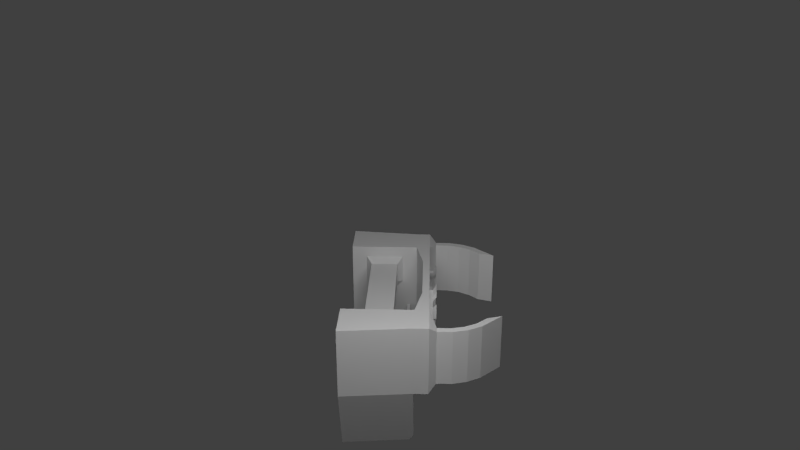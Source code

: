# Source: Console_v3.blend  (saved by Blender 2.68.0; exported with 4.5.12 LTS)
import bpy
from mathutils import Matrix  # noqa: F401  (used for matrix-valued properties, if any)

bpy.ops.wm.read_factory_settings(use_empty=True)
scene = bpy.context.scene
scene.name = 'Scene'

# ---- collections
col_collection_1 = bpy.data.collections.new('Collection 1'); scene.collection.children.link(col_collection_1)

# ---- materials (node trees are filled in below, after node groups)
mat_material = bpy.data.materials.new('Material')
mat_material.alpha_threshold = 0.0
mat_material.use_transparent_shadow = False
mat_material.roughness = 0.5
mat_material.line_color = (0.0, 0.0, 0.0, 1.0)

# ---- material node trees

# ---- world
world_world = bpy.data.worlds.new('World'); scene.world = world_world
world_world.color = (0.05088, 0.05088, 0.05088)
world_world.use_sun_shadow = False
world_world.sun_shadow_jitter_overblur = 0.0
world_world.cycles.sampling_method = 'MANUAL'
world_world.cycles.sample_map_resolution = 256

# ---- cameras
cam_camera = bpy.data.cameras.new('Camera')
cam_camera.clip_end = 100.0
cam_camera.lens = 35.0
cam_camera.sensor_width = 32.0
cam_camera.sensor_height = 18.0
cam_camera.ortho_scale = 7.314
cam_camera.dof.focus_distance = 0.0
cam_camera.dof.aperture_fstop = 128.0

# ---- lights
light_point_002 = bpy.data.lights.new('Point.002', 'POINT')
light_point_002.transmission_factor = 0.0
light_point_002.energy = 20.0
light_point_002.shadow_buffer_clip_start = 0.5
light_point_002.shadow_soft_size = 1.0
light_point_002.shadow_maximum_resolution = 0.006
light_point_002.use_absolute_resolution = True
light_point_002.cycles.use_multiple_importance_sampling = False
light_point_001 = bpy.data.lights.new('Point.001', 'POINT')
light_point_001.transmission_factor = 0.0
light_point_001.energy = 20.0
light_point_001.shadow_buffer_clip_start = 0.5
light_point_001.shadow_soft_size = 1.0
light_point_001.shadow_maximum_resolution = 0.006
light_point_001.use_absolute_resolution = True
light_point_001.cycles.use_multiple_importance_sampling = False
light_point = bpy.data.lights.new('Point', 'POINT')
light_point.transmission_factor = 0.0
light_point.energy = 100.0
light_point.shadow_buffer_clip_start = 0.5
light_point.shadow_soft_size = 1.0
light_point.shadow_maximum_resolution = 0.006
light_point.use_absolute_resolution = True
light_point.cycles.use_multiple_importance_sampling = False

# ---- meshes
me_cube = bpy.data.meshes.new('Cube')
me_cube.from_pydata([(0.8002, -0.25, 0.4998), (0.5, -0.25, 0.4998), (0.5, -0.25, -0.4998), (0.6252, -0.25, -0.4998), (0.75, 0.25, 0.4998), (0.5, 0.25, 0.4998), (0.8002, -0.25, -5.12e-07), (0.75, 0.25, -4.798e-07), (0.5998, 3.837e-07, -0.4998), (0.775, 4.958e-07, 0.4998), (0.5, 0.14, 0.417), (0.45, 0.1, 0.377), (0.5, -0.14, 0.417), (0.45, -0.1, 0.377), (0.5, -0.14, 0.1371), (0.45, -0.1, 0.1771), (0.775, 4.958e-07, -4.958e-07), (0.5, 0.14, 0.2071), (0.5, 0.25, -3.199e-07), (0.5, 0.07, 0.1371), (0.45, 0.1, 0.2271), (0.45, 0.05, 0.1771), (0.75, 0.35, 0.4998), (0.5, 0.35, 0.4998), (0.75, 0.35, -4.798e-07), (0.25, 0.3, 0.4998), (0.25, 0.3, -1.599e-07), (0.5, 0.35, 0.02499), (0.5, 0.35, -3.199e-07), (0.5, 0.325, -3.199e-07), (0.5, 0.1, -0.2999), (0.5, 0.075, -0.2999), (0.5, 0.175, -3.199e-07), (0.5, 0.2, -3.199e-07), (0.1517, 0.35, 0.07397), (0.1517, 0.375, 0.07397), (0.219, 0.35, 0.08736), (0.219, 0.375, 0.08736), (0.2761, 0.35, 0.1255), (0.2761, 0.375, 0.1255), (0.3143, 0.35, 0.1826), (0.3143, 0.375, 0.1826), (0.3277, 0.35, 0.2499), (0.3277, 0.375, 0.2499), (0.3143, 0.35, 0.3172), (0.3143, 0.375, 0.3172), (0.2761, 0.35, 0.3743), (0.2761, 0.375, 0.3743), (0.219, 0.35, 0.4124), (0.219, 0.375, 0.4124), (0.1517, 0.35, 0.4258), (0.1517, 0.375, 0.4258), (0.132, 0.35, 0.03878), (0.132, 0.375, 0.03878), (0.2128, 0.35, 0.05485), (0.2128, 0.375, 0.05485), (0.2814, 0.35, 0.1006), (0.2814, 0.375, 0.1006), (0.3271, 0.35, 0.1691), (0.3271, 0.375, 0.1691), (0.3432, 0.35, 0.2499), (0.3432, 0.375, 0.2499), (0.3271, 0.35, 0.3307), (0.3271, 0.375, 0.3307), (0.2814, 0.35, 0.3992), (0.2814, 0.375, 0.3992), (0.2128, 0.35, 0.4449), (0.2128, 0.375, 0.4449), (0.132, 0.35, 0.461), (0.132, 0.375, 0.461), (0.1342, 0.4, 0.03878), (0.215, 0.4, 0.05485), (0.2835, 0.4, 0.1006), (0.3293, 0.4, 0.1691), (0.3293, 0.4, 0.3307), (0.2835, 0.4, 0.3992), (0.215, 0.4, 0.4449), (0.1342, 0.4, 0.461), (0.1106, 0.4, -0.003439), (0.2076, 0.4, 0.01584), (0.2898, 0.4, 0.07076), (0.3447, 0.4, 0.1529), (0.3447, 0.4, 0.3468), (0.2898, 0.4, 0.429), (0.2076, 0.4, 0.4839), (0.1106, 0.4, 0.5032), (0.5, 0.225, -0.4998), (0.5, 0.25, -0.4498), (0.5, 0.1779, -0.3912), (0.5923, 0.25, -0.4498), (0.5773, 0.225, -0.4998), (0.7, 0.4, 0.4498), (0.65, 0.4, 0.4498), (0.7, 0.4, 0.04998), (0.65, 0.4, 0.04998), (0.6991, 0.5065, 0.4498), (0.6509, 0.4935, 0.4498), (0.6991, 0.5065, 0.04998), (0.6509, 0.4935, 0.04998), (0.6708, 0.6091, 0.4498), (0.6275, 0.5841, 0.4498), (0.6708, 0.6091, 0.04998), (0.6275, 0.5841, 0.04998), (0.6168, 0.7009, 0.4498), (0.5814, 0.6655, 0.4498), (0.6168, 0.7009, 0.04998), (0.5814, 0.6655, 0.04998), (0.5461, 0.7716, 0.4498), (0.5107, 0.7362, 0.4498), (0.5461, 0.7716, 0.04998), (0.5107, 0.7362, 0.04998), (0.4754, 0.8423, 0.4498), (0.4754, 0.8423, 0.04998), (-0.8002, -0.25, 0.4998), (-0.5, -0.25, 0.4998), (-0.5, -0.25, -0.4998), (-0.6252, -0.25, -0.4998), (-0.75, 0.25, 0.4998), (-0.5, 0.25, 0.4998), (-0.8002, -0.25, 5.12e-07), (-0.75, 0.25, 4.798e-07), (-0.5998, -3.837e-07, -0.4998), (-0.775, -4.958e-07, 0.4998), (1.772e-07, 0.1, 0.377), (3.052e-07, -0.1, 0.377), (1.773e-07, -0.1, 0.1771), (-0.5, 0.14, 0.417), (-0.45, 0.1, 0.377), (-0.5, -0.14, 0.417), (-0.45, -0.1, 0.377), (-0.5, -0.14, 0.1371), (-0.45, -0.1, 0.1771), (-0.775, -4.958e-07, 4.958e-07), (8.13e-08, 0.1, 0.2271), (8.132e-08, 0.05, 0.1771), (-0.5, 0.14, 0.2071), (-0.5, 0.25, 3.199e-07), (-0.5, 0.07, 0.1371), (-0.45, 0.1, 0.2271), (-0.45, 0.05, 0.1771), (-0.75, 0.35, 0.4998), (-0.5, 0.35, 0.4998), (-0.75, 0.35, 4.798e-07), (1.278e-07, 0.3, 0.4998), (-1.919e-07, 0.3, 1.228e-13), (9.582e-08, 0.35, 0.4998), (-0.25, 0.3, 0.4998), (-0.25, 0.3, 1.599e-07), (-0.5, 0.35, 0.02499), (-0.5, 0.35, 3.199e-07), (-0.5, 0.325, 3.199e-07), (-2.079e-07, 0.35, 0.02499), (-2.159e-07, 0.3375, 1.381e-13), (-0.5, 0.1, -0.2999), (-0.5, 0.075, -0.2999), (-0.5, 0.175, 3.199e-07), (-0.5, 0.2, 3.199e-07), (0.0001339, 0.1, -0.2999), (0.0001339, 0.075, -0.2999), (0.0001341, 0.175, -8.576e-11), (0.000134, 0.2, -8.575e-11), (-0.1517, 0.35, 0.07397), (-0.1517, 0.375, 0.07397), (-0.219, 0.35, 0.08736), (-0.219, 0.375, 0.08736), (-0.2761, 0.35, 0.1255), (-0.2761, 0.375, 0.1255), (-0.3143, 0.35, 0.1826), (-0.3143, 0.375, 0.1826), (-0.3277, 0.35, 0.2499), (-0.3277, 0.375, 0.2499), (-0.3143, 0.35, 0.3172), (-0.3143, 0.375, 0.3172), (-0.2761, 0.35, 0.3743), (-0.2761, 0.375, 0.3743), (-0.219, 0.35, 0.4124), (-0.219, 0.375, 0.4124), (-0.1517, 0.35, 0.4258), (-0.1517, 0.375, 0.4258), (-0.132, 0.35, 0.03878), (-0.132, 0.375, 0.03878), (-0.2128, 0.35, 0.05485), (-0.2128, 0.375, 0.05485), (-0.2814, 0.35, 0.1006), (-0.2814, 0.375, 0.1006), (-0.3271, 0.35, 0.1691), (-0.3271, 0.375, 0.1691), (-0.3432, 0.35, 0.2499), (-0.3432, 0.375, 0.2499), (-0.3271, 0.35, 0.3307), (-0.3271, 0.375, 0.3307), (-0.2814, 0.35, 0.3992), (-0.2814, 0.375, 0.3992), (-0.2128, 0.35, 0.4449), (-0.2128, 0.375, 0.4449), (-0.132, 0.35, 0.461), (-0.132, 0.375, 0.461), (-0.1342, 0.4, 0.03878), (-0.215, 0.4, 0.05485), (-0.2835, 0.4, 0.1006), (-0.3293, 0.4, 0.1691), (-0.3293, 0.4, 0.3307), (-0.2835, 0.4, 0.3992), (-0.215, 0.4, 0.4449), (-0.1342, 0.4, 0.461), (-0.1106, 0.4, -0.003438), (-0.2076, 0.4, 0.01585), (-0.2898, 0.4, 0.07076), (-0.3447, 0.4, 0.1529), (-0.3447, 0.4, 0.3468), (-0.2898, 0.4, 0.429), (-0.2076, 0.4, 0.4839), (-0.1106, 0.4, 0.5032), (-0.5, 0.225, -0.4998), (-0.5, 0.25, -0.4498), (-0.5, 0.1779, -0.3912), (-0.5923, 0.25, -0.4498), (-0.5773, 0.225, -0.4998), (-0.7, 0.4, 0.4498), (-0.65, 0.4, 0.4498), (-0.7, 0.4, 0.04998), (-0.65, 0.4, 0.04998), (-0.6991, 0.5065, 0.4498), (-0.6509, 0.4935, 0.4498), (-0.6991, 0.5065, 0.04998), (-0.6509, 0.4935, 0.04998), (-0.6708, 0.6091, 0.4498), (-0.6275, 0.5841, 0.4498), (-0.6708, 0.6091, 0.04998), (-0.6275, 0.5841, 0.04998), (-0.6168, 0.7009, 0.4498), (-0.5814, 0.6655, 0.4498), (-0.6168, 0.7009, 0.04998), (-0.5814, 0.6655, 0.04998), (-0.5461, 0.7716, 0.4498), (-0.5107, 0.7362, 0.4498), (-0.5461, 0.7716, 0.04998), (-0.5107, 0.7362, 0.04998), (-0.4754, 0.8423, 0.4498), (-0.4754, 0.8423, 0.04998)], [(66, 48), (46, 64), (56, 38), (36, 54), (60, 42), (40, 58), (44, 62), (193, 175), (173, 191), (183, 165), (163, 181), (187, 169), (167, 185), (171, 189)], [(4, 5, 1, 0, 9), (16, 9, 0, 6), (7, 4, 9, 16), (8, 16, 6, 3), (10, 12, 1, 5), (123, 124, 13, 11), (12, 14, 2, 1), (15, 13, 124, 125), (11, 13, 12, 10), (13, 15, 14, 12), (10, 17, 20, 11), (11, 20, 133, 123), (21, 15, 125, 134), (19, 14, 15, 21), (18, 5, 25, 26), (19, 21, 20, 17), (21, 134, 133, 20), (19, 17, 18), (22, 23, 5, 4), (24, 22, 4, 7), (145, 143, 25, 5, 23), (26, 25, 143, 144), (151, 145, 23, 27), (151, 27, 29, 152), (29, 27, 28), (32, 31, 2, 14), (33, 32, 14, 19), (157, 160, 33, 30), (33, 19, 18), (28, 24, 7, 18, 29), (144, 152, 29, 18, 26), (17, 10, 5, 18), (160, 159, 32, 33), (30, 31, 158, 157), (159, 158, 31, 32), (34, 36, 37, 35), (36, 38, 39, 37), (38, 40, 41, 39), (40, 42, 43, 41), (42, 44, 45, 43), (44, 46, 47, 45), (46, 48, 49, 47), (48, 50, 51, 49), (52, 53, 55, 54), (54, 55, 57, 56), (56, 57, 59, 58), (58, 59, 61, 60), (60, 61, 63, 62), (62, 63, 65, 64), (64, 65, 67, 66), (66, 67, 69, 68), (51, 50, 68, 69), (63, 61, 43, 45), (67, 65, 47, 49), (57, 55, 37, 39), (53, 52, 34, 35), (61, 59, 41, 43), (85, 77, 51, 69), (73, 72, 39, 41), (74, 82, 63, 45), (71, 70, 35, 37), (83, 82, 74, 75), (85, 84, 76, 77), (79, 78, 70, 71), (81, 80, 72, 73), (81, 73, 41, 59), (79, 71, 37, 55), (72, 80, 57, 39), (65, 63, 82, 83), (83, 75, 47, 65), (69, 67, 84, 85), (55, 53, 78, 79), (76, 84, 67, 49), (75, 74, 45, 47), (59, 57, 80, 81), (70, 78, 53, 35), (77, 76, 49, 51), (31, 30, 88, 86, 2), (86, 90, 8, 3, 2), (18, 7, 89, 87), (30, 33, 18, 87, 88), (89, 7, 16, 8, 90), (87, 89, 90, 86), (87, 86, 88), (91, 92, 23, 22), (93, 91, 22, 24), (94, 93, 24, 28), (94, 92, 96, 98), (94, 28, 27), (92, 94, 27, 23), (98, 96, 100, 102), (97, 95, 91, 93), (93, 94, 98, 97), (95, 96, 92, 91), (102, 100, 104, 106), (101, 99, 95, 97), (97, 98, 102, 101), (99, 100, 96, 95), (106, 104, 108, 110), (103, 104, 100, 99), (105, 103, 99, 101), (101, 102, 106, 105), (107, 108, 104, 103), (109, 107, 103, 105), (105, 106, 110, 109), (110, 108, 111, 112), (111, 108, 107), (112, 111, 107, 109), (109, 110, 112), (117, 122, 113, 114, 118), (132, 119, 113, 122), (120, 132, 122, 117), (121, 116, 119, 132), (126, 118, 114, 128), (123, 127, 129, 124), (128, 114, 115, 130), (131, 125, 124, 129), (127, 126, 128, 129), (129, 128, 130, 131), (126, 127, 138, 135), (127, 123, 133, 138), (139, 134, 125, 131), (137, 139, 131, 130), (136, 147, 146, 118), (137, 135, 138, 139), (139, 138, 133, 134), (137, 136, 135), (140, 117, 118, 141), (142, 120, 117, 140), (145, 141, 118, 146, 143), (147, 144, 143, 146), (151, 148, 141, 145), (151, 152, 150, 148), (150, 149, 148), (155, 130, 115, 154), (156, 137, 130, 155), (157, 153, 156, 160), (156, 136, 137), (149, 150, 136, 120, 142), (144, 147, 136, 150, 152), (135, 136, 118, 126), (160, 156, 155, 159), (153, 157, 158, 154), (159, 155, 154, 158), (161, 162, 164, 163), (163, 164, 166, 165), (165, 166, 168, 167), (167, 168, 170, 169), (169, 170, 172, 171), (171, 172, 174, 173), (173, 174, 176, 175), (175, 176, 178, 177), (179, 181, 182, 180), (181, 183, 184, 182), (183, 185, 186, 184), (185, 187, 188, 186), (187, 189, 190, 188), (189, 191, 192, 190), (191, 193, 194, 192), (193, 195, 196, 194), (178, 196, 195, 177), (190, 172, 170, 188), (194, 176, 174, 192), (184, 166, 164, 182), (180, 162, 161, 179), (188, 170, 168, 186), (212, 196, 178, 204), (200, 168, 166, 199), (201, 172, 190, 209), (198, 164, 162, 197), (210, 202, 201, 209), (212, 204, 203, 211), (206, 198, 197, 205), (208, 200, 199, 207), (208, 186, 168, 200), (206, 182, 164, 198), (199, 166, 184, 207), (192, 210, 209, 190), (210, 192, 174, 202), (196, 212, 211, 194), (182, 206, 205, 180), (203, 176, 194, 211), (202, 174, 172, 201), (186, 208, 207, 184), (197, 162, 180, 205), (204, 178, 176, 203), (154, 115, 213, 215, 153), (213, 115, 116, 121, 217), (136, 214, 216, 120), (153, 215, 214, 136, 156), (216, 217, 121, 132, 120), (214, 213, 217, 216), (214, 215, 213), (218, 140, 141, 219), (220, 142, 140, 218), (221, 149, 142, 220), (221, 225, 223, 219), (221, 148, 149), (219, 141, 148, 221), (225, 229, 227, 223), (224, 220, 218, 222), (220, 224, 225, 221), (222, 218, 219, 223), (229, 233, 231, 227), (228, 224, 222, 226), (224, 228, 229, 225), (226, 222, 223, 227), (233, 237, 235, 231), (230, 226, 227, 231), (232, 228, 226, 230), (228, 232, 233, 229), (234, 230, 231, 235), (236, 232, 230, 234), (232, 236, 237, 233), (237, 239, 238, 235), (238, 234, 235), (239, 236, 234, 238), (236, 239, 237)])
_uv = me_cube.uv_layers.new(name='UVMap')
_uv.uv.foreach_set('vector', [0.8409, 0.4846, 0.7531, 0.4868, 0.7487, 0.3113, 0.8541, 0.3086, 0.8475, 0.3966, 0.2266, 0.1164, 0.00138, 0.1157, 0.001699, 0.002536, 0.2269, 0.003171, 0.2263, 0.2295, 0.001057, 0.2289, 0.00138, 0.1157, 0.2266, 0.1164, 0.4651, 0.1249, 0.2266, 0.1164, 0.2269, 0.003171, 0.4654, 0.01173, 0.7732, 0.03312, 0.7716, 0.1014, 0.7507, 0.1278, 0.7536, 0.00581, 0.8419, 0.9078, 0.8423, 0.9759, 0.6891, 0.9769, 0.6851, 0.9097, 0.7716, 0.1014, 0.8399, 0.103, 0.9947, 0.1336, 0.7507, 0.1278, 0.6847, 0.7829, 0.6865, 0.7154, 0.8402, 0.7121, 0.8417, 0.7804, 0.6851, 0.9097, 0.6891, 0.9769, 0.6722, 0.99, 0.6641, 0.9099, 0.6865, 0.7154, 0.6847, 0.7829, 0.6641, 0.7831, 0.6689, 0.7028, 0.6641, 0.9099, 0.6664, 0.8573, 0.6855, 0.8583, 0.6851, 0.9097, 0.6851, 0.9097, 0.6855, 0.8583, 0.8426, 0.8564, 0.8419, 0.9078, 0.686, 0.8339, 0.6847, 0.7829, 0.8417, 0.7804, 0.8418, 0.8309, 0.6683, 0.8339, 0.6641, 0.7831, 0.6847, 0.7829, 0.686, 0.8339, 0.5092, 0.225, 0.5206, 0.003352, 0.6336, 0.009153, 0.6235, 0.2338, 0.6683, 0.8339, 0.686, 0.8339, 0.6855, 0.8583, 0.6664, 0.8573, 0.686, 0.8339, 0.8418, 0.8309, 0.8426, 0.8564, 0.6855, 0.8583, 0.8411, 0.05182, 0.8244, 0.03434, 0.8756, 0.008711, 0.8418, 0.5197, 0.754, 0.5219, 0.7531, 0.4868, 0.8409, 0.4846, 0.2262, 0.2746, 0.0009291, 0.2739, 0.001057, 0.2289, 0.2263, 0.2295, 0.5785, 0.5263, 0.5781, 0.5088, 0.6658, 0.5066, 0.7531, 0.4868, 0.754, 0.5219, 0.6235, 0.2338, 0.6336, 0.009153, 0.7445, 0.01334, 0.7361, 0.2351, 0.7376, 0.2644, 0.7445, 0.4782, 0.5195, 0.4854, 0.5128, 0.2715, 0.7376, 0.2644, 0.5128, 0.2715, 0.5125, 0.2556, 0.7371, 0.2519, 0.5125, 0.2556, 0.5128, 0.2715, 0.5047, 0.2636, 0.8752, 0.02701, 0.9478, 0.05314, 0.9947, 0.1336, 0.8399, 0.103, 0.8753, 0.02091, 0.8752, 0.02701, 0.8399, 0.103, 0.8411, 0.05182, 0.1979, 0.7004, 0.3759, 0.7004, 0.3759, 0.982, 0.1979, 0.982, 0.8753, 0.02091, 0.8411, 0.05182, 0.8756, 0.008711, 0.978, 0.7267, 0.8459, 0.7267, 0.8459, 0.6739, 0.978, 0.6739, 0.978, 0.7135, 0.7361, 0.2351, 0.7371, 0.2519, 0.5125, 0.2556, 0.5092, 0.225, 0.6235, 0.2338, 0.8244, 0.03434, 0.7732, 0.03312, 0.7536, 0.00581, 0.8756, 0.008711, 0.3759, 0.7004, 0.39, 0.7004, 0.39, 0.982, 0.3759, 0.982, 0.1979, 0.982, 0.1838, 0.982, 0.1838, 0.7004, 0.1979, 0.7004, 0.005746, 0.7004, 0.1838, 0.7004, 0.1838, 0.982, 0.005746, 0.982, 0.02633, 0.6232, 0.0833, 0.6232, 0.0833, 0.6439, 0.02633, 0.6439, 0.0833, 0.6232, 0.1403, 0.6232, 0.1403, 0.6439, 0.0833, 0.6439, 0.1403, 0.6232, 0.1972, 0.6232, 0.1972, 0.6439, 0.1403, 0.6439, 0.1972, 0.6232, 0.2542, 0.6232, 0.2542, 0.6439, 0.1972, 0.6439, 0.2542, 0.6232, 0.3112, 0.6232, 0.3112, 0.6439, 0.2542, 0.6439, 0.3112, 0.6232, 0.3682, 0.6232, 0.3682, 0.6439, 0.3112, 0.6439, 0.3682, 0.6232, 0.4251, 0.6232, 0.4251, 0.6439, 0.3682, 0.6439, 0.4251, 0.6232, 0.4821, 0.6232, 0.4821, 0.6439, 0.4251, 0.6439, 0.4696, 0.5673, 0.4696, 0.5837, 0.4153, 0.5837, 0.4153, 0.5672, 0.4153, 0.5672, 0.4153, 0.5837, 0.361, 0.5837, 0.3611, 0.5672, 0.3611, 0.5672, 0.361, 0.5837, 0.3068, 0.5837, 0.3068, 0.5672, 0.3068, 0.5672, 0.3068, 0.5837, 0.2525, 0.5836, 0.2525, 0.5672, 0.2525, 0.5672, 0.2525, 0.5836, 0.1982, 0.5836, 0.1982, 0.5672, 0.1982, 0.5672, 0.1982, 0.5836, 0.1439, 0.5836, 0.1439, 0.5671, 0.1439, 0.5671, 0.1439, 0.5836, 0.08962, 0.5836, 0.08962, 0.5671, 0.08962, 0.5671, 0.08962, 0.5836, 0.03533, 0.5836, 0.03533, 0.5671, 0.5009, 0.5556, 0.4848, 0.5594, 0.4786, 0.5334, 0.4947, 0.5296, 0.6507, 0.6682, 0.6463, 0.7226, 0.6364, 0.7198, 0.6401, 0.6745, 0.5762, 0.5525, 0.6115, 0.594, 0.6037, 0.6089, 0.5743, 0.5743, 0.5491, 0.8137, 0.4971, 0.8304, 0.507, 0.8108, 0.5503, 0.7969, 0.4158, 0.807, 0.4041, 0.7953, 0.423, 0.7764, 0.4347, 0.7882, 0.6463, 0.7226, 0.6214, 0.7712, 0.6157, 0.7603, 0.6364, 0.7198, 0.5037, 0.4953, 0.5111, 0.5264, 0.5009, 0.5556, 0.4947, 0.5296, 0.1949, 0.6705, 0.1265, 0.6705, 0.1403, 0.6439, 0.1972, 0.6439, 0.6431, 0.6534, 0.6559, 0.6459, 0.6507, 0.6682, 0.6401, 0.6745, 0.07474, 0.677, 0.006378, 0.677, 0.02633, 0.6439, 0.0833, 0.6439, 0.6358, 0.5836, 0.6559, 0.6459, 0.6431, 0.6534, 0.6264, 0.6015, 0.5037, 0.4953, 0.5619, 0.5251, 0.5596, 0.5513, 0.5111, 0.5264, 0.4706, 0.8462, 0.4053, 0.8409, 0.428, 0.8183, 0.4824, 0.8227, 0.6141, 0.7929, 0.5642, 0.8353, 0.5656, 0.8151, 0.6072, 0.7798, 0.6141, 0.7929, 0.6072, 0.7798, 0.6157, 0.7603, 0.6214, 0.7712, 0.4706, 0.8462, 0.4824, 0.8227, 0.507, 0.8108, 0.4971, 0.8304, 0.5656, 0.8151, 0.5642, 0.8353, 0.5491, 0.8137, 0.5503, 0.7969, 0.1439, 0.5836, 0.1982, 0.5836, 0.1958, 0.6063, 0.1306, 0.6063, 0.6358, 0.5836, 0.6264, 0.6015, 0.6037, 0.6089, 0.6115, 0.594, 0.03533, 0.5836, 0.08962, 0.5836, 0.08118, 0.6132, 0.01603, 0.6131, 0.4153, 0.5837, 0.4696, 0.5837, 0.4889, 0.6133, 0.4238, 0.6133, 0.5596, 0.5513, 0.5619, 0.5251, 0.5762, 0.5525, 0.5743, 0.5743, 0.3819, 0.6704, 0.3136, 0.6704, 0.3112, 0.6439, 0.3682, 0.6439, 0.3068, 0.5837, 0.361, 0.5837, 0.3743, 0.6063, 0.3092, 0.6063, 0.428, 0.8183, 0.4053, 0.8409, 0.4158, 0.807, 0.4347, 0.7882, 0.502, 0.677, 0.4337, 0.677, 0.4251, 0.6439, 0.4821, 0.6439, 0.9478, 0.05314, 0.9479, 0.04704, 0.9706, 0.02856, 0.9974, 0.01771, 0.9947, 0.1336, 0.978, 0.4065, 0.9371, 0.4065, 0.9252, 0.2876, 0.9118, 0.1555, 0.978, 0.1555, 0.978, 0.6739, 0.8459, 0.6739, 0.9292, 0.4361, 0.978, 0.4361, 0.9479, 0.04704, 0.8753, 0.02091, 0.8756, 0.008711, 0.9854, 0.01132, 0.9706, 0.02856, 0.4409, 0.2372, 0.2263, 0.2295, 0.2266, 0.1164, 0.4651, 0.1249, 0.4648, 0.2268, 0.978, 0.4361, 0.9292, 0.4361, 0.9371, 0.4065, 0.978, 0.4065, 0.9854, 0.01132, 0.9974, 0.01771, 0.9706, 0.02856, 0.8249, 0.545, 0.8073, 0.5454, 0.754, 0.5219, 0.8418, 0.5197, 0.2035, 0.3064, 0.02336, 0.3059, 0.0009291, 0.2739, 0.2262, 0.2746, 0.8987, 0.7641, 0.8723, 0.7641, 0.8459, 0.7267, 0.978, 0.7267, 0.4417, 0.2848, 0.4475, 0.4652, 0.4053, 0.4667, 0.3993, 0.2861, 0.4417, 0.2848, 0.5124, 0.2602, 0.5128, 0.2715, 0.4475, 0.4652, 0.4417, 0.2848, 0.5128, 0.2715, 0.5195, 0.4854, 0.3993, 0.2861, 0.4053, 0.4667, 0.363, 0.4682, 0.3569, 0.2874, 0.2034, 0.3543, 0.02322, 0.3538, 0.02336, 0.3059, 0.2035, 0.3064, 0.8723, 0.7641, 0.8987, 0.7641, 0.8983, 0.8135, 0.8727, 0.8204, 0.8255, 0.5823, 0.8084, 0.5782, 0.8073, 0.5454, 0.8249, 0.545, 0.3569, 0.2874, 0.363, 0.4682, 0.3208, 0.4697, 0.3145, 0.2888, 0.2033, 0.4023, 0.02309, 0.4018, 0.02322, 0.3538, 0.2034, 0.3543, 0.8727, 0.8204, 0.8983, 0.8135, 0.9106, 0.8614, 0.8877, 0.8746, 0.8164, 0.6186, 0.801, 0.6102, 0.8084, 0.5782, 0.8255, 0.5823, 0.3145, 0.2888, 0.3208, 0.4697, 0.2755, 0.4713, 0.2691, 0.2904, 0.7983, 0.6513, 0.7856, 0.6392, 0.801, 0.6102, 0.8164, 0.6186, 0.2031, 0.4503, 0.02295, 0.4497, 0.02309, 0.4018, 0.2033, 0.4023, 0.8877, 0.8746, 0.9106, 0.8614, 0.9349, 0.9044, 0.9163, 0.9231, 0.7741, 0.6767, 0.7614, 0.6647, 0.7856, 0.6392, 0.7983, 0.6513, 0.203, 0.4953, 0.02282, 0.4948, 0.02295, 0.4497, 0.2031, 0.4503, 0.9163, 0.9231, 0.9349, 0.9044, 0.9723, 0.9418, 0.9536, 0.9605, 0.2691, 0.2904, 0.2755, 0.4713, 0.225, 0.4731, 0.2186, 0.2922, 0.7499, 0.7022, 0.7614, 0.6647, 0.7741, 0.6767, 0.2029, 0.5403, 0.0227, 0.5398, 0.02282, 0.4948, 0.203, 0.4953, 0.9536, 0.9605, 0.9723, 0.9418, 0.991, 0.9978, 0.8409, 0.4846, 0.8475, 0.3966, 0.8541, 0.3086, 0.7487, 0.3113, 0.7531, 0.4868, 0.2266, 0.1164, 0.2269, 0.003171, 0.001699, 0.002536, 0.00138, 0.1157, 0.2263, 0.2295, 0.2266, 0.1164, 0.00138, 0.1157, 0.001057, 0.2289, 0.4651, 0.1249, 0.4654, 0.01173, 0.2269, 0.003171, 0.2266, 0.1164, 0.7732, 0.03312, 0.7536, 0.00581, 0.7507, 0.1278, 0.7716, 0.1014, 0.8419, 0.9078, 0.6851, 0.9097, 0.6891, 0.9769, 0.8423, 0.9759, 0.7716, 0.1014, 0.7507, 0.1278, 0.9947, 0.1336, 0.8399, 0.103, 0.6847, 0.7829, 0.8417, 0.7804, 0.8402, 0.7121, 0.6865, 0.7154, 0.6851, 0.9097, 0.6641, 0.9099, 0.6722, 0.99, 0.6891, 0.9769, 0.6865, 0.7154, 0.6689, 0.7028, 0.6641, 0.7831, 0.6847, 0.7829, 0.6641, 0.9099, 0.6851, 0.9097, 0.6855, 0.8583, 0.6664, 0.8573, 0.6851, 0.9097, 0.8419, 0.9078, 0.8426, 0.8564, 0.6855, 0.8583, 0.686, 0.8339, 0.8418, 0.8309, 0.8417, 0.7804, 0.6847, 0.7829, 0.6683, 0.8339, 0.686, 0.8339, 0.6847, 0.7829, 0.6641, 0.7831, 0.5092, 0.225, 0.6235, 0.2338, 0.6336, 0.009153, 0.5206, 0.003352, 0.6683, 0.8339, 0.6664, 0.8573, 0.6855, 0.8583, 0.686, 0.8339, 0.686, 0.8339, 0.6855, 0.8583, 0.8426, 0.8564, 0.8418, 0.8309, 0.8411, 0.05182, 0.8756, 0.008711, 0.8244, 0.03434, 0.8418, 0.5197, 0.8409, 0.4846, 0.7531, 0.4868, 0.754, 0.5219, 0.2262, 0.2746, 0.2263, 0.2295, 0.001057, 0.2289, 0.0009291, 0.2739, 0.5785, 0.5263, 0.754, 0.5219, 0.7531, 0.4868, 0.6658, 0.5066, 0.5781, 0.5088, 0.6235, 0.2338, 0.7361, 0.2351, 0.7445, 0.01334, 0.6336, 0.009153, 0.7376, 0.2644, 0.5128, 0.2715, 0.5195, 0.4854, 0.7445, 0.4782, 0.7376, 0.2644, 0.7371, 0.2519, 0.5125, 0.2556, 0.5128, 0.2715, 0.5125, 0.2556, 0.5047, 0.2636, 0.5128, 0.2715, 0.8752, 0.02701, 0.8399, 0.103, 0.9947, 0.1336, 0.9478, 0.05314, 0.8753, 0.02091, 0.8411, 0.05182, 0.8399, 0.103, 0.8752, 0.02701, 0.1979, 0.7004, 0.1979, 0.982, 0.3759, 0.982, 0.3759, 0.7004, 0.8753, 0.02091, 0.8756, 0.008711, 0.8411, 0.05182, 0.978, 0.7267, 0.978, 0.7135, 0.978, 0.6739, 0.8459, 0.6739, 0.8459, 0.7267, 0.7361, 0.2351, 0.6235, 0.2338, 0.5092, 0.225, 0.5125, 0.2556, 0.7371, 0.2519, 0.8244, 0.03434, 0.8756, 0.008711, 0.7536, 0.00581, 0.7732, 0.03312, 0.3759, 0.7004, 0.3759, 0.982, 0.39, 0.982, 0.39, 0.7004, 0.1979, 0.982, 0.1979, 0.7004, 0.1838, 0.7004, 0.1838, 0.982, 0.005746, 0.7004, 0.005746, 0.982, 0.1838, 0.982, 0.1838, 0.7004, 0.02633, 0.6232, 0.02633, 0.6439, 0.0833, 0.6439, 0.0833, 0.6232, 0.0833, 0.6232, 0.0833, 0.6439, 0.1403, 0.6439, 0.1403, 0.6232, 0.1403, 0.6232, 0.1403, 0.6439, 0.1972, 0.6439, 0.1972, 0.6232, 0.1972, 0.6232, 0.1972, 0.6439, 0.2542, 0.6439, 0.2542, 0.6232, 0.2542, 0.6232, 0.2542, 0.6439, 0.3112, 0.6439, 0.3112, 0.6232, 0.3112, 0.6232, 0.3112, 0.6439, 0.3682, 0.6439, 0.3682, 0.6232, 0.3682, 0.6232, 0.3682, 0.6439, 0.4251, 0.6439, 0.4251, 0.6232, 0.4251, 0.6232, 0.4251, 0.6439, 0.4821, 0.6439, 0.4821, 0.6232, 0.4696, 0.5673, 0.4153, 0.5672, 0.4153, 0.5837, 0.4696, 0.5837, 0.4153, 0.5672, 0.3611, 0.5672, 0.361, 0.5837, 0.4153, 0.5837, 0.3611, 0.5672, 0.3068, 0.5672, 0.3068, 0.5837, 0.361, 0.5837, 0.3068, 0.5672, 0.2525, 0.5672, 0.2525, 0.5836, 0.3068, 0.5837, 0.2525, 0.5672, 0.1982, 0.5672, 0.1982, 0.5836, 0.2525, 0.5836, 0.1982, 0.5672, 0.1439, 0.5671, 0.1439, 0.5836, 0.1982, 0.5836, 0.1439, 0.5671, 0.08962, 0.5671, 0.08962, 0.5836, 0.1439, 0.5836, 0.08962, 0.5671, 0.03533, 0.5671, 0.03533, 0.5836, 0.08962, 0.5836, 0.5009, 0.5556, 0.4947, 0.5296, 0.4786, 0.5334, 0.4848, 0.5594, 0.6507, 0.6682, 0.6401, 0.6745, 0.6364, 0.7198, 0.6463, 0.7226, 0.5762, 0.5525, 0.5743, 0.5743, 0.6037, 0.6089, 0.6115, 0.594, 0.5491, 0.8137, 0.5503, 0.7969, 0.507, 0.8108, 0.4971, 0.8304, 0.4158, 0.807, 0.4347, 0.7882, 0.423, 0.7764, 0.4041, 0.7953, 0.6463, 0.7226, 0.6364, 0.7198, 0.6157, 0.7603, 0.6214, 0.7712, 0.5037, 0.4953, 0.4947, 0.5296, 0.5009, 0.5556, 0.5111, 0.5264, 0.1949, 0.6705, 0.1972, 0.6439, 0.1403, 0.6439, 0.1265, 0.6705, 0.6431, 0.6534, 0.6401, 0.6745, 0.6507, 0.6682, 0.6559, 0.6459, 0.07474, 0.677, 0.0833, 0.6439, 0.02633, 0.6439, 0.006378, 0.677, 0.6358, 0.5836, 0.6264, 0.6015, 0.6431, 0.6534, 0.6559, 0.6459, 0.5037, 0.4953, 0.5111, 0.5264, 0.5596, 0.5513, 0.5619, 0.5251, 0.4706, 0.8462, 0.4824, 0.8227, 0.428, 0.8183, 0.4053, 0.8409, 0.6141, 0.7929, 0.6072, 0.7798, 0.5656, 0.8151, 0.5642, 0.8353, 0.6141, 0.7929, 0.6214, 0.7712, 0.6157, 0.7603, 0.6072, 0.7798, 0.4706, 0.8462, 0.4971, 0.8304, 0.507, 0.8108, 0.4824, 0.8227, 0.5656, 0.8151, 0.5503, 0.7969, 0.5491, 0.8137, 0.5642, 0.8353, 0.1439, 0.5836, 0.1306, 0.6063, 0.1958, 0.6063, 0.1982, 0.5836, 0.6358, 0.5836, 0.6115, 0.594, 0.6037, 0.6089, 0.6264, 0.6015, 0.03533, 0.5836, 0.01603, 0.6131, 0.08118, 0.6132, 0.08962, 0.5836, 0.4153, 0.5837, 0.4238, 0.6133, 0.4889, 0.6133, 0.4696, 0.5837, 0.5596, 0.5513, 0.5743, 0.5743, 0.5762, 0.5525, 0.5619, 0.5251, 0.3819, 0.6704, 0.3682, 0.6439, 0.3112, 0.6439, 0.3136, 0.6704, 0.3068, 0.5837, 0.3092, 0.6063, 0.3743, 0.6063, 0.361, 0.5837, 0.428, 0.8183, 0.4347, 0.7882, 0.4158, 0.807, 0.4053, 0.8409, 0.502, 0.677, 0.4821, 0.6439, 0.4251, 0.6439, 0.4337, 0.677, 0.9478, 0.05314, 0.9947, 0.1336, 0.9974, 0.01771, 0.9706, 0.02856, 0.9479, 0.04704, 0.978, 0.4065, 0.978, 0.1555, 0.9118, 0.1555, 0.9252, 0.2876, 0.9371, 0.4065, 0.978, 0.6739, 0.978, 0.4361, 0.9292, 0.4361, 0.8459, 0.6739, 0.9479, 0.04704, 0.9706, 0.02856, 0.9854, 0.01132, 0.8756, 0.008711, 0.8753, 0.02091, 0.4409, 0.2372, 0.4648, 0.2268, 0.4651, 0.1249, 0.2266, 0.1164, 0.2263, 0.2295, 0.978, 0.4361, 0.978, 0.4065, 0.9371, 0.4065, 0.9292, 0.4361, 0.9854, 0.01132, 0.9706, 0.02856, 0.9974, 0.01771, 0.8249, 0.545, 0.8418, 0.5197, 0.754, 0.5219, 0.8073, 0.5454, 0.2035, 0.3064, 0.2262, 0.2746, 0.0009291, 0.2739, 0.02336, 0.3059, 0.8987, 0.7641, 0.978, 0.7267, 0.8459, 0.7267, 0.8723, 0.7641, 0.4417, 0.2848, 0.3993, 0.2861, 0.4053, 0.4667, 0.4475, 0.4652, 0.4417, 0.2848, 0.5128, 0.2715, 0.5124, 0.2602, 0.4475, 0.4652, 0.5195, 0.4854, 0.5128, 0.2715, 0.4417, 0.2848, 0.3993, 0.2861, 0.3569, 0.2874, 0.363, 0.4682, 0.4053, 0.4667, 0.2034, 0.3543, 0.2035, 0.3064, 0.02336, 0.3059, 0.02322, 0.3538, 0.8723, 0.7641, 0.8727, 0.8204, 0.8983, 0.8135, 0.8987, 0.7641, 0.8255, 0.5823, 0.8249, 0.545, 0.8073, 0.5454, 0.8084, 0.5782, 0.3569, 0.2874, 0.3145, 0.2888, 0.3208, 0.4697, 0.363, 0.4682, 0.2033, 0.4023, 0.2034, 0.3543, 0.02322, 0.3538, 0.02309, 0.4018, 0.8727, 0.8204, 0.8877, 0.8746, 0.9106, 0.8614, 0.8983, 0.8135, 0.8164, 0.6186, 0.8255, 0.5823, 0.8084, 0.5782, 0.801, 0.6102, 0.3145, 0.2888, 0.2691, 0.2904, 0.2755, 0.4713, 0.3208, 0.4697, 0.7983, 0.6513, 0.8164, 0.6186, 0.801, 0.6102, 0.7856, 0.6392, 0.2031, 0.4503, 0.2033, 0.4023, 0.02309, 0.4018, 0.02295, 0.4497, 0.8877, 0.8746, 0.9163, 0.9231, 0.9349, 0.9044, 0.9106, 0.8614, 0.7741, 0.6767, 0.7983, 0.6513, 0.7856, 0.6392, 0.7614, 0.6647, 0.203, 0.4953, 0.2031, 0.4503, 0.02295, 0.4497, 0.02282, 0.4948, 0.9163, 0.9231, 0.9536, 0.9605, 0.9723, 0.9418, 0.9349, 0.9044, 0.2691, 0.2904, 0.2186, 0.2922, 0.225, 0.4731, 0.2755, 0.4713, 0.7499, 0.7022, 0.7741, 0.6767, 0.7614, 0.6647, 0.2029, 0.5403, 0.203, 0.4953, 0.02282, 0.4948, 0.0227, 0.5398, 0.9536, 0.9605, 0.991, 0.9978, 0.9723, 0.9418])
me_cube.materials.append(mat_material)
me_cube.use_remesh_preserve_volume = False
me_cube.use_remesh_preserve_attributes = False
me_cube.use_mirror_vertex_groups = False
me_cube.update()

# ---- objects
ob_point_002 = bpy.data.objects.new('Point.002', light_point_002)
ob_point_001 = bpy.data.objects.new('Point.001', light_point_001)
ob_point = bpy.data.objects.new('Point', light_point)
ob_cube = bpy.data.objects.new('Cube', me_cube)
ob_camera = bpy.data.objects.new('Camera', cam_camera)

# ---- transforms, parenting, visibility, modifiers, constraints
ob_point_002.location = (-1.696, 5.314, 4.799)
ob_point_002.lineart.crease_threshold = 0.0
ob_point_001.location = (-4.778, -5.984, 5.391)
ob_point_001.lineart.crease_threshold = 0.0
ob_point.location = (1.771, 0.3473, 2.126)
ob_point.lineart.crease_threshold = 0.0
ob_cube.location = (0.0, 0.0, 0.0)
ob_cube.lineart.crease_threshold = 0.0
ob_camera.location = (5.668, 0.3298, 3.346)
ob_camera.rotation_euler = (1.164, 1.514e-07, 1.605)
ob_camera.scale = (1.0, 1.0, 1.0)
ob_camera.lock_rotations_4d = False
ob_camera.empty_display_type = 'ARROWS'
ob_camera.color = (0.0, 0.0, 0.0, 0.0)
ob_camera.display_type = 'WIRE'
ob_camera.lineart.crease_threshold = 0.0

# ---- collection membership
col_collection_1.objects.link(ob_point_002)
col_collection_1.objects.link(ob_point_001)
col_collection_1.objects.link(ob_point)
col_collection_1.objects.link(ob_cube)
col_collection_1.objects.link(ob_camera)

# ---- scene / render settings (as saved in the file)
scene.camera = ob_camera
scene.frame_start = 1; scene.frame_end = 30; scene.frame_set(14)
scene.render.engine = 'BLENDER_EEVEE_NEXT'
scene.render.image_settings.color_mode = 'RGB'
scene.render.image_settings.compression = 90
scene.render.fps = 30
scene.render.dither_intensity = 0.0
scene.render.bake_margin = 2
scene.render.bake_bias = 0.0
scene.cycles.use_denoising = False
scene.cycles.samples = 10
scene.cycles.sampling_pattern = 'TABULATED_SOBOL'
scene.cycles.light_sampling_threshold = 0.0
scene.cycles.use_adaptive_sampling = False
scene.cycles.use_light_tree = False
scene.cycles.blur_glossy = 0.0
scene.cycles.volume_bounces = 1
scene.cycles.pixel_filter_type = 'GAUSSIAN'
scene.cycles.sample_clamp_indirect = 0.0
scene.view_settings.view_transform = 'Standard'
bpy.context.view_layer.update()
